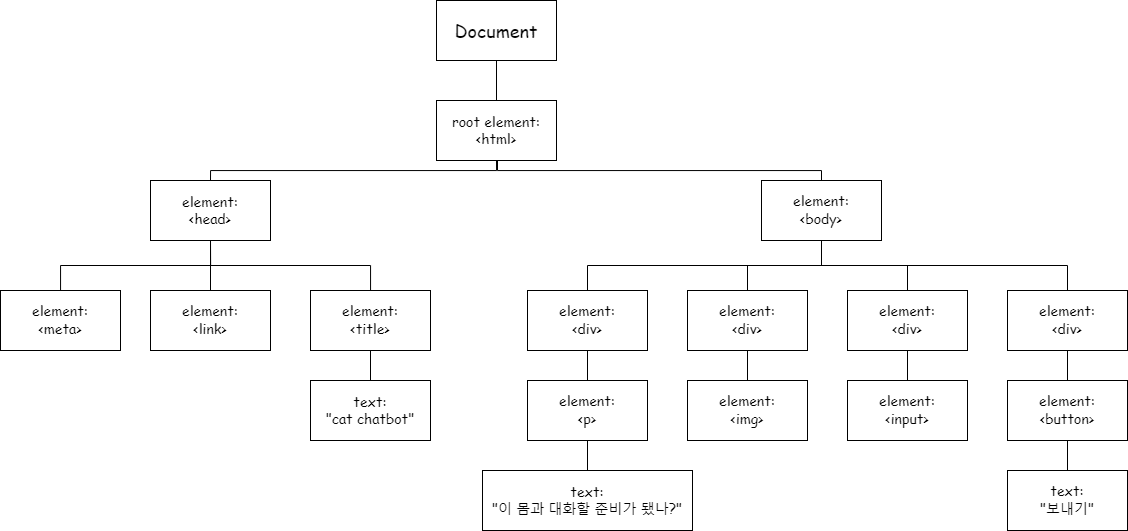

The diagram above was exported from draw.io. Its source (the exported page's mxGraphModel, read from the mxfile embedded in the PNG):
<mxGraphModel dx="2048" dy="688" grid="1" gridSize="10" guides="1" tooltips="1" connect="1" arrows="1" fold="1" page="1" pageScale="1" pageWidth="827" pageHeight="1169" math="0" shadow="0">
  <root>
    <mxCell id="0" />
    <mxCell id="1" parent="0" />
    <mxCell id="opRe1pgIpXRSgo1dJtXl-1" value="&lt;font face=&quot;Comic Sans MS&quot; style=&quot;font-size: 18px&quot;&gt;Document&lt;/font&gt;" style="rounded=0;whiteSpace=wrap;html=1;shadow=0;flipH=1;" vertex="1" parent="1">
      <mxGeometry x="339" y="239" width="120" height="60" as="geometry" />
    </mxCell>
    <mxCell id="opRe1pgIpXRSgo1dJtXl-2" value="&lt;span style=&quot;font-family: &amp;#34;comic sans ms&amp;#34; ; font-size: 14px&quot;&gt;element:&lt;/span&gt;&lt;br style=&quot;font-family: &amp;#34;comic sans ms&amp;#34; ; font-size: 14px&quot;&gt;&lt;span style=&quot;font-family: &amp;#34;comic sans ms&amp;#34; ; font-size: 14px&quot;&gt;&amp;lt;link&amp;gt;&lt;/span&gt;" style="rounded=0;whiteSpace=wrap;html=1;shadow=0;flipH=1;" vertex="1" parent="1">
      <mxGeometry x="53" y="529" width="120" height="60" as="geometry" />
    </mxCell>
    <mxCell id="opRe1pgIpXRSgo1dJtXl-3" value="&lt;span style=&quot;font-family: &amp;#34;comic sans ms&amp;#34; ; font-size: 14px&quot;&gt;element:&lt;/span&gt;&lt;br style=&quot;font-family: &amp;#34;comic sans ms&amp;#34; ; font-size: 14px&quot;&gt;&lt;span style=&quot;font-family: &amp;#34;comic sans ms&amp;#34; ; font-size: 14px&quot;&gt;&amp;lt;meta&amp;gt;&lt;/span&gt;" style="rounded=0;whiteSpace=wrap;html=1;shadow=0;flipH=1;" vertex="1" parent="1">
      <mxGeometry x="-97" y="529" width="120" height="60" as="geometry" />
    </mxCell>
    <mxCell id="opRe1pgIpXRSgo1dJtXl-4" value="&lt;font face=&quot;Comic Sans MS&quot;&gt;&lt;font style=&quot;font-size: 14px&quot;&gt;element:&lt;br&gt;&amp;lt;head&amp;gt;&lt;/font&gt;&lt;br&gt;&lt;/font&gt;" style="rounded=0;whiteSpace=wrap;html=1;shadow=0;flipH=1;" vertex="1" parent="1">
      <mxGeometry x="53" y="419" width="120" height="60" as="geometry" />
    </mxCell>
    <mxCell id="opRe1pgIpXRSgo1dJtXl-5" value="&lt;span style=&quot;font-family: &amp;#34;comic sans ms&amp;#34; ; font-size: 14px&quot;&gt;element:&lt;/span&gt;&lt;br style=&quot;font-family: &amp;#34;comic sans ms&amp;#34; ; font-size: 14px&quot;&gt;&lt;span style=&quot;font-family: &amp;#34;comic sans ms&amp;#34; ; font-size: 14px&quot;&gt;&amp;lt;body&amp;gt;&lt;/span&gt;" style="rounded=0;whiteSpace=wrap;html=1;shadow=0;flipH=1;" vertex="1" parent="1">
      <mxGeometry x="664" y="419" width="120" height="60" as="geometry" />
    </mxCell>
    <mxCell id="opRe1pgIpXRSgo1dJtXl-6" value="&lt;font face=&quot;Comic Sans MS&quot;&gt;&lt;font style=&quot;font-size: 14px&quot;&gt;root element:&lt;br&gt;&amp;lt;html&amp;gt;&lt;/font&gt;&lt;br&gt;&lt;/font&gt;" style="rounded=0;whiteSpace=wrap;html=1;shadow=0;flipH=1;" vertex="1" parent="1">
      <mxGeometry x="339" y="339" width="120" height="60" as="geometry" />
    </mxCell>
    <mxCell id="opRe1pgIpXRSgo1dJtXl-7" value="&lt;span style=&quot;font-family: &amp;#34;comic sans ms&amp;#34; ; font-size: 14px&quot;&gt;element:&lt;/span&gt;&lt;br style=&quot;font-family: &amp;#34;comic sans ms&amp;#34; ; font-size: 14px&quot;&gt;&lt;span style=&quot;font-family: &amp;#34;comic sans ms&amp;#34; ; font-size: 14px&quot;&gt;&amp;lt;title&amp;gt;&lt;/span&gt;" style="rounded=0;whiteSpace=wrap;html=1;shadow=0;flipH=1;" vertex="1" parent="1">
      <mxGeometry x="213" y="529" width="120" height="60" as="geometry" />
    </mxCell>
    <mxCell id="opRe1pgIpXRSgo1dJtXl-8" value="&lt;font face=&quot;Comic Sans MS&quot; style=&quot;font-size: 14px&quot;&gt;text:&lt;br&gt;&quot;cat chatbot&quot;&lt;/font&gt;" style="rounded=0;whiteSpace=wrap;html=1;shadow=0;flipH=1;" vertex="1" parent="1">
      <mxGeometry x="213" y="619" width="120" height="60" as="geometry" />
    </mxCell>
    <mxCell id="opRe1pgIpXRSgo1dJtXl-9" value="&lt;span style=&quot;font-family: &amp;#34;comic sans ms&amp;#34; ; font-size: 14px&quot;&gt;element:&lt;/span&gt;&lt;br style=&quot;font-family: &amp;#34;comic sans ms&amp;#34; ; font-size: 14px&quot;&gt;&lt;span style=&quot;font-family: &amp;#34;comic sans ms&amp;#34; ; font-size: 14px&quot;&gt;&amp;lt;div&amp;gt;&lt;/span&gt;" style="rounded=0;whiteSpace=wrap;html=1;shadow=0;flipH=1;" vertex="1" parent="1">
      <mxGeometry x="430" y="529" width="120" height="60" as="geometry" />
    </mxCell>
    <mxCell id="opRe1pgIpXRSgo1dJtXl-32" value="" style="edgeStyle=orthogonalEdgeStyle;rounded=0;orthogonalLoop=1;jettySize=auto;html=1;fontFamily=Comic Sans MS;fontSize=14;endArrow=none;endFill=0;shadow=0;" edge="1" parent="1" source="opRe1pgIpXRSgo1dJtXl-10" target="opRe1pgIpXRSgo1dJtXl-14">
      <mxGeometry relative="1" as="geometry" />
    </mxCell>
    <mxCell id="opRe1pgIpXRSgo1dJtXl-10" value="&lt;span style=&quot;font-family: &amp;#34;comic sans ms&amp;#34; ; font-size: 14px&quot;&gt;element:&lt;/span&gt;&lt;br style=&quot;font-family: &amp;#34;comic sans ms&amp;#34; ; font-size: 14px&quot;&gt;&lt;span style=&quot;font-family: &amp;#34;comic sans ms&amp;#34; ; font-size: 14px&quot;&gt;&amp;lt;div&amp;gt;&lt;/span&gt;" style="rounded=0;whiteSpace=wrap;html=1;shadow=0;flipH=1;" vertex="1" parent="1">
      <mxGeometry x="590" y="529" width="120" height="60" as="geometry" />
    </mxCell>
    <mxCell id="opRe1pgIpXRSgo1dJtXl-11" value="&lt;span style=&quot;font-family: &amp;#34;comic sans ms&amp;#34; ; font-size: 14px&quot;&gt;element:&lt;/span&gt;&lt;br style=&quot;font-family: &amp;#34;comic sans ms&amp;#34; ; font-size: 14px&quot;&gt;&lt;span style=&quot;font-family: &amp;#34;comic sans ms&amp;#34; ; font-size: 14px&quot;&gt;&amp;lt;div&amp;gt;&lt;/span&gt;" style="rounded=0;whiteSpace=wrap;html=1;shadow=0;flipH=1;" vertex="1" parent="1">
      <mxGeometry x="750" y="529" width="120" height="60" as="geometry" />
    </mxCell>
    <mxCell id="opRe1pgIpXRSgo1dJtXl-12" value="&lt;font face=&quot;Comic Sans MS&quot; style=&quot;font-size: 14px&quot;&gt;text:&lt;br&gt;&quot;이 몸과 대화할 준비가 됐나?&quot;&lt;br&gt;&lt;/font&gt;" style="rounded=0;whiteSpace=wrap;html=1;shadow=0;flipH=1;" vertex="1" parent="1">
      <mxGeometry x="385" y="709" width="210" height="60" as="geometry" />
    </mxCell>
    <mxCell id="opRe1pgIpXRSgo1dJtXl-13" value="&lt;span style=&quot;font-family: &amp;#34;comic sans ms&amp;#34; ; font-size: 14px&quot;&gt;element:&lt;/span&gt;&lt;br style=&quot;font-family: &amp;#34;comic sans ms&amp;#34; ; font-size: 14px&quot;&gt;&lt;span style=&quot;font-family: &amp;#34;comic sans ms&amp;#34; ; font-size: 14px&quot;&gt;&amp;lt;p&amp;gt;&lt;/span&gt;" style="rounded=0;whiteSpace=wrap;html=1;shadow=0;flipH=1;" vertex="1" parent="1">
      <mxGeometry x="430" y="619" width="120" height="60" as="geometry" />
    </mxCell>
    <mxCell id="opRe1pgIpXRSgo1dJtXl-14" value="&lt;span style=&quot;font-family: &amp;#34;comic sans ms&amp;#34; ; font-size: 14px&quot;&gt;element:&lt;/span&gt;&lt;br style=&quot;font-family: &amp;#34;comic sans ms&amp;#34; ; font-size: 14px&quot;&gt;&lt;span style=&quot;font-family: &amp;#34;comic sans ms&amp;#34; ; font-size: 14px&quot;&gt;&amp;lt;img&amp;gt;&lt;/span&gt;" style="rounded=0;whiteSpace=wrap;html=1;shadow=0;flipH=1;" vertex="1" parent="1">
      <mxGeometry x="590" y="619" width="120" height="60" as="geometry" />
    </mxCell>
    <mxCell id="opRe1pgIpXRSgo1dJtXl-15" value="&lt;span style=&quot;font-family: &amp;#34;comic sans ms&amp;#34; ; font-size: 14px&quot;&gt;element:&lt;/span&gt;&lt;br style=&quot;font-family: &amp;#34;comic sans ms&amp;#34; ; font-size: 14px&quot;&gt;&lt;span style=&quot;font-family: &amp;#34;comic sans ms&amp;#34; ; font-size: 14px&quot;&gt;&amp;lt;input&amp;gt;&lt;/span&gt;" style="rounded=0;whiteSpace=wrap;html=1;shadow=0;flipH=1;" vertex="1" parent="1">
      <mxGeometry x="750" y="619" width="120" height="60" as="geometry" />
    </mxCell>
    <mxCell id="opRe1pgIpXRSgo1dJtXl-16" value="&lt;span style=&quot;font-family: &amp;#34;comic sans ms&amp;#34; ; font-size: 14px&quot;&gt;element:&lt;/span&gt;&lt;br style=&quot;font-family: &amp;#34;comic sans ms&amp;#34; ; font-size: 14px&quot;&gt;&lt;span style=&quot;font-family: &amp;#34;comic sans ms&amp;#34; ; font-size: 14px&quot;&gt;&amp;lt;div&amp;gt;&lt;/span&gt;" style="rounded=0;whiteSpace=wrap;html=1;shadow=0;flipH=1;" vertex="1" parent="1">
      <mxGeometry x="910" y="529" width="120" height="60" as="geometry" />
    </mxCell>
    <mxCell id="opRe1pgIpXRSgo1dJtXl-17" value="&lt;span style=&quot;font-family: &amp;#34;comic sans ms&amp;#34; ; font-size: 14px&quot;&gt;element:&lt;/span&gt;&lt;br style=&quot;font-family: &amp;#34;comic sans ms&amp;#34; ; font-size: 14px&quot;&gt;&lt;span style=&quot;font-family: &amp;#34;comic sans ms&amp;#34; ; font-size: 14px&quot;&gt;&amp;lt;button&amp;gt;&lt;/span&gt;" style="rounded=0;whiteSpace=wrap;html=1;shadow=0;flipH=1;" vertex="1" parent="1">
      <mxGeometry x="910" y="619" width="120" height="60" as="geometry" />
    </mxCell>
    <mxCell id="opRe1pgIpXRSgo1dJtXl-18" value="&lt;span style=&quot;font-family: &amp;#34;comic sans ms&amp;#34; ; font-size: 14px&quot;&gt;text:&lt;/span&gt;&lt;br style=&quot;font-family: &amp;#34;comic sans ms&amp;#34; ; font-size: 14px&quot;&gt;&lt;span style=&quot;font-family: &amp;#34;comic sans ms&amp;#34; ; font-size: 14px&quot;&gt;&quot;보내기&quot;&lt;/span&gt;" style="rounded=0;whiteSpace=wrap;html=1;shadow=0;flipH=1;" vertex="1" parent="1">
      <mxGeometry x="910" y="709" width="120" height="60" as="geometry" />
    </mxCell>
    <mxCell id="opRe1pgIpXRSgo1dJtXl-19" value="" style="endArrow=none;html=1;rounded=0;fontFamily=Comic Sans MS;fontSize=14;entryX=0.5;entryY=1;entryDx=0;entryDy=0;shadow=0;" edge="1" parent="1" source="opRe1pgIpXRSgo1dJtXl-6" target="opRe1pgIpXRSgo1dJtXl-1">
      <mxGeometry width="50" height="50" relative="1" as="geometry">
        <mxPoint x="474.66666666666697" y="539" as="sourcePoint" />
        <mxPoint x="424.66666666666697" y="489" as="targetPoint" />
      </mxGeometry>
    </mxCell>
    <mxCell id="opRe1pgIpXRSgo1dJtXl-20" value="" style="endArrow=none;html=1;rounded=0;fontFamily=Comic Sans MS;fontSize=14;entryX=0.5;entryY=1;entryDx=0;entryDy=0;exitX=0.5;exitY=0;exitDx=0;exitDy=0;edgeStyle=orthogonalEdgeStyle;shadow=0;" edge="1" parent="1" source="opRe1pgIpXRSgo1dJtXl-4" target="opRe1pgIpXRSgo1dJtXl-6">
      <mxGeometry width="50" height="50" relative="1" as="geometry">
        <mxPoint x="209" y="539" as="sourcePoint" />
        <mxPoint x="159" y="489" as="targetPoint" />
      </mxGeometry>
    </mxCell>
    <mxCell id="opRe1pgIpXRSgo1dJtXl-21" value="" style="endArrow=none;html=1;rounded=0;fontFamily=Comic Sans MS;fontSize=14;entryX=0.5;entryY=1;entryDx=0;entryDy=0;exitX=0.5;exitY=0;exitDx=0;exitDy=0;edgeStyle=orthogonalEdgeStyle;shadow=0;" edge="1" parent="1" source="opRe1pgIpXRSgo1dJtXl-5">
      <mxGeometry width="50" height="50" relative="1" as="geometry">
        <mxPoint x="870" y="489" as="sourcePoint" />
        <mxPoint x="400" y="399" as="targetPoint" />
      </mxGeometry>
    </mxCell>
    <mxCell id="opRe1pgIpXRSgo1dJtXl-23" value="" style="endArrow=none;html=1;rounded=0;fontFamily=Comic Sans MS;fontSize=14;exitX=0.5;exitY=1;exitDx=0;exitDy=0;edgeStyle=orthogonalEdgeStyle;shadow=0;" edge="1" parent="1" source="opRe1pgIpXRSgo1dJtXl-4" target="opRe1pgIpXRSgo1dJtXl-7">
      <mxGeometry width="50" height="50" relative="1" as="geometry">
        <mxPoint x="163" y="499" as="sourcePoint" />
        <mxPoint x="-101" y="479" as="targetPoint" />
      </mxGeometry>
    </mxCell>
    <mxCell id="opRe1pgIpXRSgo1dJtXl-24" value="" style="endArrow=none;html=1;rounded=0;fontFamily=Comic Sans MS;fontSize=14;edgeStyle=orthogonalEdgeStyle;shadow=0;" edge="1" parent="1" source="opRe1pgIpXRSgo1dJtXl-4" target="opRe1pgIpXRSgo1dJtXl-2">
      <mxGeometry width="50" height="50" relative="1" as="geometry">
        <mxPoint x="114.66666666666697" y="479" as="sourcePoint" />
        <mxPoint x="-55.33333333333303" y="539" as="targetPoint" />
      </mxGeometry>
    </mxCell>
    <mxCell id="opRe1pgIpXRSgo1dJtXl-25" value="" style="endArrow=none;html=1;rounded=0;fontFamily=Comic Sans MS;fontSize=14;exitX=0.5;exitY=1;exitDx=0;exitDy=0;edgeStyle=orthogonalEdgeStyle;shadow=0;" edge="1" parent="1" source="opRe1pgIpXRSgo1dJtXl-4" target="opRe1pgIpXRSgo1dJtXl-3">
      <mxGeometry width="50" height="50" relative="1" as="geometry">
        <mxPoint x="-47" y="489" as="sourcePoint" />
        <mxPoint x="-257" y="469" as="targetPoint" />
      </mxGeometry>
    </mxCell>
    <mxCell id="opRe1pgIpXRSgo1dJtXl-26" value="" style="endArrow=none;html=1;rounded=0;fontFamily=Comic Sans MS;fontSize=14;exitX=0.5;exitY=1;exitDx=0;exitDy=0;shadow=0;" edge="1" parent="1" source="opRe1pgIpXRSgo1dJtXl-7" target="opRe1pgIpXRSgo1dJtXl-8">
      <mxGeometry width="50" height="50" relative="1" as="geometry">
        <mxPoint x="244.66666666666697" y="539" as="sourcePoint" />
        <mxPoint x="194.66666666666697" y="489" as="targetPoint" />
      </mxGeometry>
    </mxCell>
    <mxCell id="opRe1pgIpXRSgo1dJtXl-27" value="" style="endArrow=none;html=1;rounded=0;fontFamily=Comic Sans MS;fontSize=14;entryX=0.5;entryY=1;entryDx=0;entryDy=0;exitX=0.5;exitY=0;exitDx=0;exitDy=0;shadow=0;" edge="1" parent="1" source="opRe1pgIpXRSgo1dJtXl-13" target="opRe1pgIpXRSgo1dJtXl-9">
      <mxGeometry width="50" height="50" relative="1" as="geometry">
        <mxPoint x="531.666666666667" y="639" as="sourcePoint" />
        <mxPoint x="481.66666666666697" y="589" as="targetPoint" />
      </mxGeometry>
    </mxCell>
    <mxCell id="opRe1pgIpXRSgo1dJtXl-28" value="" style="endArrow=none;html=1;rounded=0;fontFamily=Comic Sans MS;fontSize=14;entryX=0.5;entryY=1;entryDx=0;entryDy=0;exitX=0.5;exitY=0;exitDx=0;exitDy=0;shadow=0;" edge="1" parent="1" source="opRe1pgIpXRSgo1dJtXl-12" target="opRe1pgIpXRSgo1dJtXl-13">
      <mxGeometry width="50" height="50" relative="1" as="geometry">
        <mxPoint x="691.666666666667" y="539" as="sourcePoint" />
        <mxPoint x="641.666666666667" y="489" as="targetPoint" />
      </mxGeometry>
    </mxCell>
    <mxCell id="opRe1pgIpXRSgo1dJtXl-34" value="" style="endArrow=none;html=1;rounded=0;fontFamily=Comic Sans MS;fontSize=14;entryX=0.5;entryY=0;entryDx=0;entryDy=0;exitX=0.5;exitY=1;exitDx=0;exitDy=0;edgeStyle=orthogonalEdgeStyle;shadow=0;" edge="1" parent="1" source="opRe1pgIpXRSgo1dJtXl-5" target="opRe1pgIpXRSgo1dJtXl-9">
      <mxGeometry width="50" height="50" relative="1" as="geometry">
        <mxPoint x="498" y="489" as="sourcePoint" />
        <mxPoint x="784" y="469" as="targetPoint" />
      </mxGeometry>
    </mxCell>
    <mxCell id="opRe1pgIpXRSgo1dJtXl-35" value="" style="endArrow=none;html=1;rounded=0;fontFamily=Comic Sans MS;fontSize=14;edgeStyle=orthogonalEdgeStyle;entryX=0.5;entryY=0;entryDx=0;entryDy=0;exitX=0.5;exitY=1;exitDx=0;exitDy=0;shadow=0;" edge="1" parent="1" source="opRe1pgIpXRSgo1dJtXl-5" target="opRe1pgIpXRSgo1dJtXl-11">
      <mxGeometry width="50" height="50" relative="1" as="geometry">
        <mxPoint x="864" y="509" as="sourcePoint" />
        <mxPoint x="804" y="499" as="targetPoint" />
      </mxGeometry>
    </mxCell>
    <mxCell id="opRe1pgIpXRSgo1dJtXl-36" value="" style="endArrow=none;html=1;rounded=0;fontFamily=Comic Sans MS;fontSize=14;edgeStyle=orthogonalEdgeStyle;entryX=0.5;entryY=0;entryDx=0;entryDy=0;exitX=0.5;exitY=1;exitDx=0;exitDy=0;shadow=0;" edge="1" parent="1" source="opRe1pgIpXRSgo1dJtXl-5" target="opRe1pgIpXRSgo1dJtXl-16">
      <mxGeometry width="50" height="50" relative="1" as="geometry">
        <mxPoint x="1034" y="489" as="sourcePoint" />
        <mxPoint x="874" y="539" as="targetPoint" />
      </mxGeometry>
    </mxCell>
    <mxCell id="opRe1pgIpXRSgo1dJtXl-37" value="" style="edgeStyle=orthogonalEdgeStyle;rounded=0;orthogonalLoop=1;jettySize=auto;html=1;fontFamily=Comic Sans MS;fontSize=14;endArrow=none;endFill=0;entryX=0.5;entryY=0;entryDx=0;entryDy=0;exitX=0.5;exitY=1;exitDx=0;exitDy=0;shadow=0;" edge="1" parent="1" source="opRe1pgIpXRSgo1dJtXl-11" target="opRe1pgIpXRSgo1dJtXl-15">
      <mxGeometry relative="1" as="geometry">
        <mxPoint x="961.666666666667" y="599" as="sourcePoint" />
        <mxPoint x="961.666666666667" y="629" as="targetPoint" />
      </mxGeometry>
    </mxCell>
    <mxCell id="opRe1pgIpXRSgo1dJtXl-38" value="" style="edgeStyle=orthogonalEdgeStyle;rounded=0;orthogonalLoop=1;jettySize=auto;html=1;fontFamily=Comic Sans MS;fontSize=14;endArrow=none;endFill=0;entryX=0.5;entryY=0;entryDx=0;entryDy=0;exitX=0.5;exitY=1;exitDx=0;exitDy=0;shadow=0;" edge="1" parent="1" source="opRe1pgIpXRSgo1dJtXl-16" target="opRe1pgIpXRSgo1dJtXl-17">
      <mxGeometry relative="1" as="geometry">
        <mxPoint x="1121.666666666667" y="599" as="sourcePoint" />
        <mxPoint x="1121.666666666667" y="629" as="targetPoint" />
      </mxGeometry>
    </mxCell>
    <mxCell id="opRe1pgIpXRSgo1dJtXl-39" value="" style="edgeStyle=orthogonalEdgeStyle;rounded=0;orthogonalLoop=1;jettySize=auto;html=1;fontFamily=Comic Sans MS;fontSize=14;endArrow=none;endFill=0;entryX=0.5;entryY=0;entryDx=0;entryDy=0;shadow=0;" edge="1" parent="1" source="opRe1pgIpXRSgo1dJtXl-17" target="opRe1pgIpXRSgo1dJtXl-18">
      <mxGeometry relative="1" as="geometry">
        <mxPoint x="961.666666666667" y="599" as="sourcePoint" />
        <mxPoint x="961.666666666667" y="629" as="targetPoint" />
      </mxGeometry>
    </mxCell>
    <mxCell id="opRe1pgIpXRSgo1dJtXl-40" value="" style="endArrow=none;html=1;rounded=0;fontFamily=Comic Sans MS;fontSize=14;edgeStyle=orthogonalEdgeStyle;shadow=0;" edge="1" parent="1" source="opRe1pgIpXRSgo1dJtXl-5" target="opRe1pgIpXRSgo1dJtXl-10">
      <mxGeometry width="50" height="50" relative="1" as="geometry">
        <mxPoint x="734" y="489" as="sourcePoint" />
        <mxPoint x="500" y="539" as="targetPoint" />
      </mxGeometry>
    </mxCell>
  </root>
</mxGraphModel>